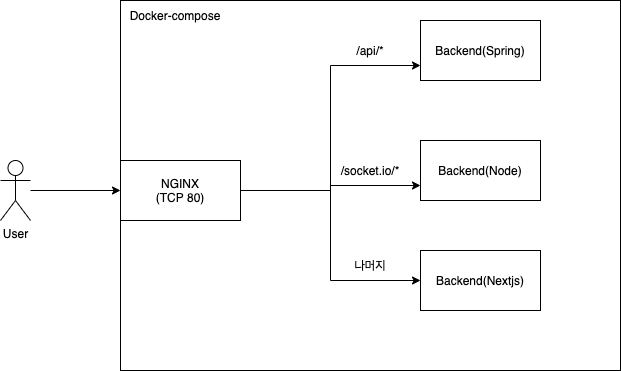

The diagram above was exported from draw.io. Its source (the exported page's mxGraphModel, read from the mxfile embedded in the PNG):
<mxGraphModel dx="927" dy="531" grid="1" gridSize="10" guides="1" tooltips="1" connect="1" arrows="1" fold="1" page="1" pageScale="1" pageWidth="827" pageHeight="1169" math="0" shadow="0">
  <root>
    <mxCell id="0" />
    <mxCell id="1" parent="0" />
    <mxCell id="lS2g0-QlzvynhwNn-fDo-6" style="edgeStyle=orthogonalEdgeStyle;rounded=0;orthogonalLoop=1;jettySize=auto;html=1;" parent="1" source="lS2g0-QlzvynhwNn-fDo-2" edge="1">
      <mxGeometry relative="1" as="geometry">
        <mxPoint x="260" y="350" as="targetPoint" />
      </mxGeometry>
    </mxCell>
    <mxCell id="lS2g0-QlzvynhwNn-fDo-2" value="User" style="shape=umlActor;verticalLabelPosition=bottom;verticalAlign=top;html=1;outlineConnect=0;" parent="1" vertex="1">
      <mxGeometry x="140" y="320" width="30" height="60" as="geometry" />
    </mxCell>
    <mxCell id="lS2g0-QlzvynhwNn-fDo-7" value="" style="rounded=0;whiteSpace=wrap;html=1;" parent="1" vertex="1">
      <mxGeometry x="260" y="160" width="500" height="370" as="geometry" />
    </mxCell>
    <mxCell id="lS2g0-QlzvynhwNn-fDo-13" style="edgeStyle=orthogonalEdgeStyle;rounded=0;orthogonalLoop=1;jettySize=auto;html=1;entryX=0;entryY=0.75;entryDx=0;entryDy=0;" parent="1" source="lS2g0-QlzvynhwNn-fDo-1" target="lS2g0-QlzvynhwNn-fDo-8" edge="1">
      <mxGeometry relative="1" as="geometry" />
    </mxCell>
    <mxCell id="lS2g0-QlzvynhwNn-fDo-14" style="edgeStyle=orthogonalEdgeStyle;rounded=0;orthogonalLoop=1;jettySize=auto;html=1;entryX=0;entryY=0.75;entryDx=0;entryDy=0;" parent="1" source="lS2g0-QlzvynhwNn-fDo-1" target="lS2g0-QlzvynhwNn-fDo-9" edge="1">
      <mxGeometry relative="1" as="geometry" />
    </mxCell>
    <mxCell id="lS2g0-QlzvynhwNn-fDo-15" style="edgeStyle=orthogonalEdgeStyle;rounded=0;orthogonalLoop=1;jettySize=auto;html=1;entryX=0;entryY=0.5;entryDx=0;entryDy=0;" parent="1" source="lS2g0-QlzvynhwNn-fDo-1" target="lS2g0-QlzvynhwNn-fDo-10" edge="1">
      <mxGeometry relative="1" as="geometry" />
    </mxCell>
    <mxCell id="lS2g0-QlzvynhwNn-fDo-1" value="NGINX&lt;br&gt;(TCP 80)" style="rounded=0;whiteSpace=wrap;html=1;" parent="1" vertex="1">
      <mxGeometry x="260" y="320" width="120" height="60" as="geometry" />
    </mxCell>
    <mxCell id="lS2g0-QlzvynhwNn-fDo-8" value="Backend(Spring)" style="rounded=0;whiteSpace=wrap;html=1;" parent="1" vertex="1">
      <mxGeometry x="560" y="180" width="120" height="60" as="geometry" />
    </mxCell>
    <mxCell id="lS2g0-QlzvynhwNn-fDo-9" value="Backend(Node)" style="rounded=0;whiteSpace=wrap;html=1;" parent="1" vertex="1">
      <mxGeometry x="560" y="300" width="120" height="60" as="geometry" />
    </mxCell>
    <mxCell id="lS2g0-QlzvynhwNn-fDo-10" value="Backend(Nextjs)" style="rounded=0;whiteSpace=wrap;html=1;" parent="1" vertex="1">
      <mxGeometry x="560" y="410" width="120" height="60" as="geometry" />
    </mxCell>
    <mxCell id="lS2g0-QlzvynhwNn-fDo-11" value="Docker-compose" style="text;html=1;strokeColor=none;fillColor=none;align=center;verticalAlign=middle;whiteSpace=wrap;rounded=0;" parent="1" vertex="1">
      <mxGeometry x="260" y="160" width="110" height="30" as="geometry" />
    </mxCell>
    <mxCell id="lS2g0-QlzvynhwNn-fDo-16" value="/socket.io/*" style="text;html=1;strokeColor=none;fillColor=none;align=center;verticalAlign=middle;whiteSpace=wrap;rounded=0;" parent="1" vertex="1">
      <mxGeometry x="480" y="315" width="60" height="30" as="geometry" />
    </mxCell>
    <mxCell id="lS2g0-QlzvynhwNn-fDo-17" value="/api/*" style="text;html=1;strokeColor=none;fillColor=none;align=center;verticalAlign=middle;whiteSpace=wrap;rounded=0;" parent="1" vertex="1">
      <mxGeometry x="480" y="195" width="60" height="30" as="geometry" />
    </mxCell>
    <mxCell id="lS2g0-QlzvynhwNn-fDo-18" value="나머지" style="text;html=1;strokeColor=none;fillColor=none;align=center;verticalAlign=middle;whiteSpace=wrap;rounded=0;" parent="1" vertex="1">
      <mxGeometry x="480" y="410" width="60" height="30" as="geometry" />
    </mxCell>
  </root>
</mxGraphModel>